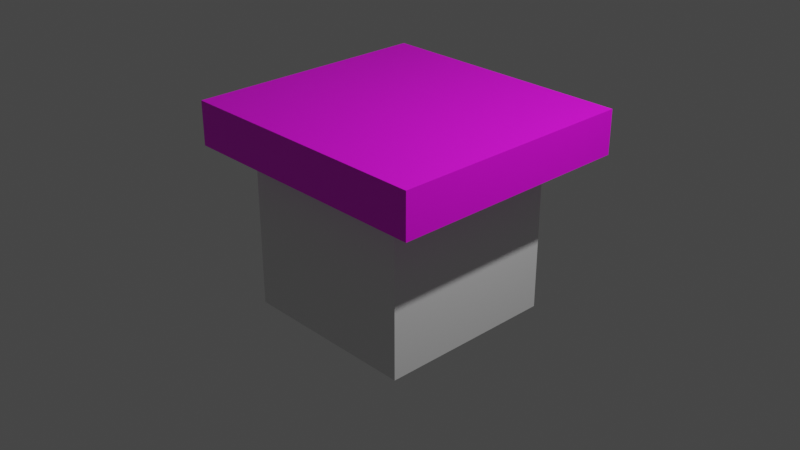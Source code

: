 # Source: chimney.blend  (saved by Blender 2.83.19; exported with 4.5.12 LTS)
import bpy
from mathutils import Matrix  # noqa: F401  (used for matrix-valued properties, if any)

bpy.ops.wm.read_factory_settings(use_empty=True)
scene = bpy.context.scene
scene.name = 'Scene'

# ---- collections
col_collection = bpy.data.collections.new('Collection'); scene.collection.children.link(col_collection)

# ---- images (referenced by path relative to the original .blend; pixels are not part of the script)
import os
ASSET_DIR = os.environ.get("B2B_ASSET_DIR", "")  # directory of the original .blend (textures are referenced by path, not embedded)
HERE = os.path.dirname(os.path.abspath(__file__))  # packed textures are extracted next to this script under _unpacked/

def load_image(name, relpath, width, height, colorspace="sRGB"):
    """Load a texture the original file referenced (path relative to the .blend, or extracted next to this script)."""
    p = next((c for c in (os.path.join(HERE, relpath), os.path.join(ASSET_DIR, relpath)) if relpath and os.path.exists(c)), "")
    if p:
        img = bpy.data.images.load(p, check_existing=True)
        img.name = name
    else:  # same state as the original file: an image datablock whose file is absent (Cycles renders it pink)
        img = bpy.data.images.new(name, width, height)
        img.source = "FILE"
        img.filepath = "//" + (relpath or name)
    img.colorspace_settings.name = colorspace
    return img
img_brick_png = load_image('brick.png', 'brick.png', 1024, 1024, 'sRGB')

# ---- materials (node trees are filled in below, after node groups)
mat_material_002 = bpy.data.materials.new('Material.002')
mat_material_002.use_transparent_shadow = False
mat_material = bpy.data.materials.new('Material')
mat_material.alpha_threshold = 0.0
mat_material.use_transparent_shadow = False
mat_material.line_color = (0.0, 0.0, 0.0, 1.0)

# ---- material node trees
mat_material_002.use_nodes = True; mat_material_002.node_tree.nodes.clear()
_N = mat_material_002.node_tree.nodes; _L = mat_material_002.node_tree.links
n0 = _N.new('ShaderNodeBsdfPrincipled'); n0.name = 'Principled BSDF'; n0.location = (10, 300)
n0.distribution = 'GGX'
n0.subsurface_method = 'BURLEY'
n0.inputs[3].default_value = 1.45
n0.inputs[27].default_value = (0.0, 0.0, 0.0, 1.0)
n0.inputs[28].default_value = 1.0
n1 = _N.new('ShaderNodeOutputMaterial'); n1.name = 'Material Output'; n1.location = (300, 300)
n2 = _N.new('ShaderNodeTexImage'); n2.name = 'Image Texture'; n2.location = (-280, 280)
n2.image = img_brick_png
_L.new(n0.outputs[0], n1.inputs[0])
_L.new(n2.outputs[0], n0.inputs[0])
n1.is_active_output = True
mat_material.use_nodes = True; mat_material.node_tree.nodes.clear()
_N = mat_material.node_tree.nodes; _L = mat_material.node_tree.links
n0 = _N.new('ShaderNodeOutputMaterial'); n0.name = 'Material Output'; n0.location = (300, 300)
n1 = _N.new('ShaderNodeBsdfPrincipled'); n1.name = 'Principled BSDF'; n1.location = (10, 300)
n1.distribution = 'GGX'
n1.subsurface_method = 'BURLEY'
n1.inputs[2].default_value = 0.4
n1.inputs[3].default_value = 1.45
n1.inputs[27].default_value = (0.0, 0.0, 0.0, 1.0)
n1.inputs[28].default_value = 1.0
_L.new(n1.outputs[0], n0.inputs[0])
n0.is_active_output = True

# ---- world
world_world = bpy.data.worlds.new('World'); scene.world = world_world
world_world.use_nodes = True; world_world.node_tree.nodes.clear()
_N = world_world.node_tree.nodes; _L = world_world.node_tree.links
n0 = _N.new('ShaderNodeOutputWorld'); n0.name = 'World Output'; n0.location = (300, 300)
n1 = _N.new('ShaderNodeBackground'); n1.name = 'Background'; n1.location = (10, 300)
n1.inputs[0].default_value = (0.05088, 0.05088, 0.05088, 1.0)
_L.new(n1.outputs[0], n0.inputs[0])
n0.is_active_output = True
world_world.color = (0.05088, 0.05088, 0.05088)
world_world.use_sun_shadow = False
world_world.sun_shadow_jitter_overblur = 0.0

# ---- cameras
cam_camera = bpy.data.cameras.new('Camera')
cam_camera.clip_end = 100.0
cam_camera.ortho_scale = 7.314

# ---- lights
light_light = bpy.data.lights.new('Light', 'POINT')
light_light.transmission_factor = 0.0
light_light.energy = 1000.0
light_light.shadow_soft_size = 0.1
light_light.shadow_maximum_resolution = 0.006
light_light.use_absolute_resolution = True

# ---- meshes
me_cube_002 = bpy.data.meshes.new('Cube.002')
me_cube_002.from_pydata([(-1.384, -1.336, -0.1545), (-1.384, -1.336, 0.3178), (-1.384, 1.375, -0.1545), (-1.384, 1.375, 0.3178), (1.5, -1.336, -0.1545), (1.5, -1.336, 0.3178), (1.5, 1.375, -0.1545), (1.5, 1.375, 0.3178), (1.0, 1.0, 0.0822), (1.0, 1.0, -1.918), (1.0, -1.0, 0.0822), (1.0, -1.0, -1.918), (-1.0, 1.0, 0.0822), (-1.0, 1.0, -1.918), (-1.0, -1.0, 0.0822), (-1.0, -1.0, -1.918)], [], [(0, 1, 3, 2), (2, 3, 7, 6), (6, 7, 5, 4), (4, 5, 1, 0), (2, 6, 4, 0), (7, 3, 1, 5), (8, 12, 14, 10), (11, 10, 14, 15), (15, 14, 12, 13), (13, 9, 11, 15), (9, 8, 10, 11), (13, 12, 8, 9)])
me_cube_002.polygons.foreach_set('material_index', [0, 0, 0, 0, 0, 0, 1, 1, 1, 1, 1, 1])
_uv = me_cube_002.uv_layers.new(name='UVMap')
_uv.uv.foreach_set('vector', [0.375, 0.0, 0.625, 0.0, 0.625, 0.25, 0.375, 0.25, 0.375, 0.25, 0.625, 0.25, 0.625, 0.5, 0.375, 0.5, 0.375, 0.5, 0.625, 0.5, 0.625, 0.75, 0.375, 0.75, 0.375, 0.75, 0.625, 0.75, 0.625, 1.0, 0.375, 1.0, 0.125, 0.5, 0.375, 0.5, 0.375, 0.75, 0.125, 0.75, 0.625, 0.5, 0.875, 0.5, 0.875, 0.75, 0.625, 0.75, 0.625, 0.5, 0.875, 0.5, 0.875, 0.75, 0.625, 0.75, 0.375, 0.75, 0.625, 0.75, 0.625, 1.0, 0.375, 1.0, 0.375, 0.0, 0.625, 0.0, 0.625, 0.25, 0.375, 0.25, 0.125, 0.5, 0.375, 0.5, 0.375, 0.75, 0.125, 0.75, 0.375, 0.5, 0.625, 0.5, 0.625, 0.75, 0.375, 0.75, 0.375, 0.25, 0.625, 0.25, 0.625, 0.5, 0.375, 0.5])
me_cube_002.materials.append(mat_material_002)
me_cube_002.materials.append(mat_material)
me_cube_002.use_remesh_fix_poles = True
me_cube_002.use_remesh_preserve_attributes = False
me_cube_002.use_mirror_vertex_groups = False
me_cube_002.update()

# ---- objects
ob_light = bpy.data.objects.new('Light', light_light)
ob_camera = bpy.data.objects.new('Camera', cam_camera)
ob_cube_002 = bpy.data.objects.new('Cube.002', me_cube_002)

# ---- transforms, parenting, visibility, modifiers, constraints
ob_light.location = (4.076, 1.005, 5.904)
ob_light.rotation_euler = (0.6503, 0.05522, 1.866)
ob_light.lock_rotations_4d = False
ob_light.empty_display_type = 'ARROWS'
ob_light.color = (0.0, 0.0, 0.0, 0.0)
ob_light.lineart.crease_threshold = 0.0
ob_camera.location = (7.359, -6.926, 4.958)
ob_camera.rotation_euler = (1.109, 0.0, 0.8149)
ob_camera.lock_rotations_4d = False
ob_camera.empty_display_type = 'ARROWS'
ob_camera.color = (0.0, 0.0, 0.0, 0.0)
ob_camera.display_type = 'WIRE'
ob_camera.lineart.crease_threshold = 0.0
ob_cube_002.location = (0.0, 0.0, 0.9178)
ob_cube_002.lineart.crease_threshold = 0.0

# ---- collection membership
col_collection.objects.link(ob_light)
col_collection.objects.link(ob_camera)
col_collection.objects.link(ob_cube_002)

# ---- scene / render settings (as saved in the file)
scene.camera = ob_camera
scene.frame_start = 1; scene.frame_end = 250; scene.frame_set(1)
scene.render.engine = 'BLENDER_EEVEE_NEXT'
scene.cycles.use_denoising = False
scene.cycles.samples = 128
scene.cycles.sampling_pattern = 'TABULATED_SOBOL'
scene.cycles.use_adaptive_sampling = False
scene.cycles.use_light_tree = False
scene.view_settings.view_transform = 'Filmic'
bpy.context.view_layer.update()
